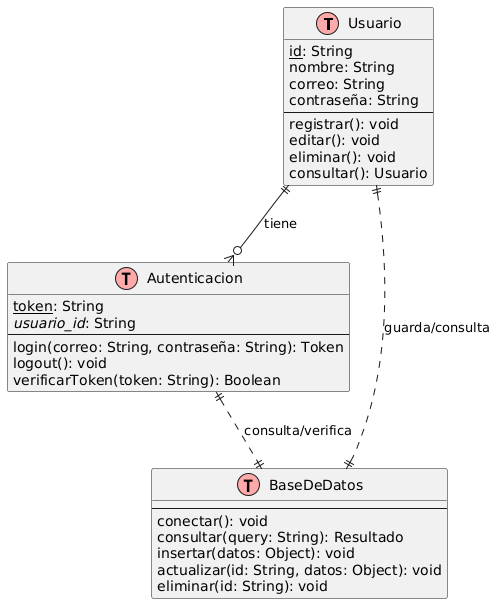

The diagram above was rendered by PlantUML. Its source (embedded in the PNG):
@startuml
!define Table(name,desc) class name as "desc" << (T,#FFAAAA) >>
!define primaryKey(field) <u>field</u>
!define foreignKey(field) <i>field</i>

' Tabla de usuarios
Table(Usuario, "Usuario") {
  primaryKey(id): String
  nombre: String
  correo: String
  contraseña: String
  --
  registrar(): void
  editar(): void
  eliminar(): void
  consultar(): Usuario
}

' Tabla de autenticación
Table(Autenticacion, "Autenticacion") {
  primaryKey(token): String
  foreignKey(usuario_id): String
  --
  login(correo: String, contraseña: String): Token
  logout(): void
  verificarToken(token: String): Boolean
}

' Tabla de base de datos
Table(BaseDeDatos, "BaseDeDatos") {
  --
  conectar(): void
  consultar(query: String): Resultado
  insertar(datos: Object): void
  actualizar(id: String, datos: Object): void
  eliminar(id: String): void
}

' Relaciones
Usuario ||--o{ Autenticacion : tiene
Autenticacion ||..|| BaseDeDatos : consulta/verifica
Usuario ||..|| BaseDeDatos : guarda/consulta
@enduml